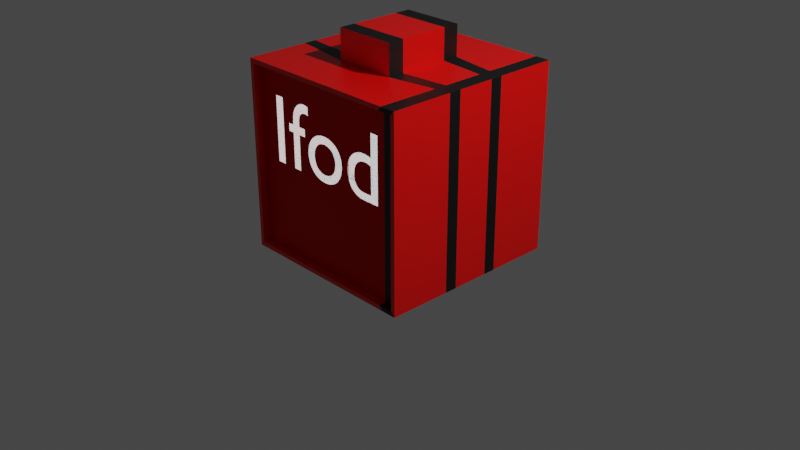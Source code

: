 # Source: Ifod.blend  (saved by Blender 2.92.15; exported with 4.5.12 LTS)
import bpy
from mathutils import Matrix  # noqa: F401  (used for matrix-valued properties, if any)

bpy.ops.wm.read_factory_settings(use_empty=True)
scene = bpy.context.scene
scene.name = 'Scene'

# ---- collections
col_collection = bpy.data.collections.new('Collection'); scene.collection.children.link(col_collection)

# ---- materials (node trees are filled in below, after node groups)
mat_material = bpy.data.materials.new('Material')
mat_material.alpha_threshold = 0.0
mat_material.use_transparent_shadow = False
mat_material.line_color = (0.0, 0.0, 0.0, 1.0)
mat_materiais = bpy.data.materials.new('Materiais')
mat_materiais.use_transparent_shadow = False
mat_materiais_001 = bpy.data.materials.new('Materiais.001')
mat_materiais_001.use_transparent_shadow = False
mat_materiais_002 = bpy.data.materials.new('Materiais.002')
mat_materiais_002.use_transparent_shadow = False

# ---- material node trees
mat_material.use_nodes = True; mat_material.node_tree.nodes.clear()
_N = mat_material.node_tree.nodes; _L = mat_material.node_tree.links
n0 = _N.new('ShaderNodeOutputMaterial'); n0.name = 'Material Output'; n0.location = (300, 300)
n1 = _N.new('ShaderNodeBsdfPrincipled'); n1.name = 'Principled BSDF'; n1.location = (10, 300)
n1.distribution = 'GGX'
n1.subsurface_method = 'BURLEY'
n1.inputs[0].default_value = (0.8, 0.001386, 0.0, 1.0)
n1.inputs[2].default_value = 0.4
n1.inputs[3].default_value = 1.45
n1.inputs[27].default_value = (0.0, 0.0, 0.0, 1.0)
n1.inputs[28].default_value = 1.0
_L.new(n1.outputs[0], n0.inputs[0])
n0.is_active_output = True
mat_materiais.use_nodes = True; mat_materiais.node_tree.nodes.clear()
_N = mat_materiais.node_tree.nodes; _L = mat_materiais.node_tree.links
n0 = _N.new('ShaderNodeBsdfPrincipled'); n0.name = 'Principled BSDF'; n0.location = (10, 300)
n0.distribution = 'GGX'
n0.subsurface_method = 'BURLEY'
n0.inputs[0].default_value = (0.8, 0.0, 0.002767, 1.0)
n0.inputs[1].default_value = 1.0
n0.inputs[2].default_value = 0.5571
n0.inputs[3].default_value = 1.45
n0.inputs[27].default_value = (0.0, 0.0, 0.0, 1.0)
n0.inputs[28].default_value = 1.0
n1 = _N.new('ShaderNodeOutputMaterial'); n1.name = 'Material Output'; n1.location = (300, 300)
_L.new(n0.outputs[0], n1.inputs[0])
n1.is_active_output = True
mat_materiais_001.use_nodes = True; mat_materiais_001.node_tree.nodes.clear()
_N = mat_materiais_001.node_tree.nodes; _L = mat_materiais_001.node_tree.links
n0 = _N.new('ShaderNodeBsdfPrincipled'); n0.name = 'Principled BSDF'; n0.location = (10, 300)
n0.distribution = 'GGX'
n0.subsurface_method = 'BURLEY'
n0.inputs[0].default_value = (0.003095, 0.003095, 0.003095, 1.0)
n0.inputs[3].default_value = 1.45
n0.inputs[27].default_value = (0.0, 0.0, 0.0, 1.0)
n0.inputs[28].default_value = 1.0
n1 = _N.new('ShaderNodeOutputMaterial'); n1.name = 'Material Output'; n1.location = (300, 300)
_L.new(n0.outputs[0], n1.inputs[0])
n1.is_active_output = True
mat_materiais_002.use_nodes = True; mat_materiais_002.node_tree.nodes.clear()
_N = mat_materiais_002.node_tree.nodes; _L = mat_materiais_002.node_tree.links
n0 = _N.new('ShaderNodeOutputMaterial'); n0.name = 'Material Output'; n0.location = (300, 300)
n1 = _N.new('ShaderNodeEmission'); n1.name = 'Emissão'; n1.location = (10, 300)
_L.new(n1.outputs[0], n0.inputs[0])
n0.is_active_output = True

# ---- world
world_world = bpy.data.worlds.new('World'); scene.world = world_world
world_world.use_nodes = True; world_world.node_tree.nodes.clear()
_N = world_world.node_tree.nodes; _L = world_world.node_tree.links
n0 = _N.new('ShaderNodeOutputWorld'); n0.name = 'World Output'; n0.location = (300, 300)
n1 = _N.new('ShaderNodeBackground'); n1.name = 'Background'; n1.location = (10, 300)
n1.inputs[0].default_value = (0.05088, 0.05088, 0.05088, 1.0)
_L.new(n1.outputs[0], n0.inputs[0])
n0.is_active_output = True
world_world.color = (0.05088, 0.05088, 0.05088)
world_world.use_sun_shadow = False
world_world.sun_shadow_jitter_overblur = 0.0

# ---- cameras
cam_camera = bpy.data.cameras.new('Camera')
cam_camera.clip_end = 100.0
cam_camera.ortho_scale = 7.314

# ---- lights
light_light = bpy.data.lights.new('Light', 'POINT')
light_light.transmission_factor = 0.0
light_light.energy = 1000.0
light_light.shadow_soft_size = 0.1
light_light.shadow_maximum_resolution = 0.006
light_light.use_absolute_resolution = True

# ---- meshes
me_cube = bpy.data.meshes.new('Cube')
me_cube.from_pydata([(1.0, 1.0, 1.0), (1.0, 1.0, -1.0), (0.953, -1.0, 0.953), (0.953, -1.0, -0.953), (-1.0, 1.0, 1.0), (-1.0, 1.0, -1.0), (-0.953, -1.0, 0.953), (-0.953, -1.0, -0.953), (-1.0, -1.0, -1.0), (-1.0, -1.0, 1.0), (1.0, -1.0, 1.0), (1.0, -1.0, -1.0), (-0.953, -0.9253, -0.953), (-0.953, -0.9253, 0.953), (0.953, -0.9253, 0.953), (0.953, -0.9253, -0.953), (-1.0, 0.3333, -1.0), (-1.0, -0.3333, -1.0), (1.0, 0.3333, 1.0), (1.0, -0.3333, 1.0), (-1.0, -0.3333, 1.0), (-1.0, 0.3333, 1.0), (1.0, -0.3333, -1.0), (1.0, 0.3333, -1.0), (0.3333, 1.0, -1.0), (-0.3333, 1.0, -1.0), (0.3333, -1.0, 1.0), (-0.3333, -1.0, 1.0), (-0.3333, -1.0, -1.0), (0.3333, -1.0, -1.0), (-0.3333, 1.0, 1.0), (0.3333, 1.0, 1.0), (0.3177, -1.0, 0.953), (-0.3177, -1.0, 0.953), (-0.3177, -1.0, -0.953), (0.3177, -1.0, -0.953), (0.3177, -0.9253, 0.953), (-0.3177, -0.9253, 0.953), (-0.3177, -0.9253, -0.953), (0.3177, -0.9253, -0.953), (0.3333, 0.3333, -1.0), (-0.3333, 0.3333, -1.0), (0.3333, -0.3333, -1.0), (-0.3333, -0.3333, -1.0), (-0.3333, 0.4375, 1.0), (0.3333, 0.4375, 1.0), (-0.3333, -0.4375, 1.0), (0.3333, -0.4375, 1.0), (-0.3333, 0.4375, 1.323), (0.3333, 0.4375, 1.323), (-0.3333, -0.4375, 1.323), (0.3333, -0.4375, 1.323), (0.6667, -1.0, -1.0), (0.6667, 1.0, 1.0), (0.6354, -1.0, -0.953), (0.6354, -0.9253, -0.953), (0.6667, 0.3854, 1.0), (0.6667, -0.3854, 1.0), (0.6667, 1.0, -1.0), (0.6667, -1.0, 1.0), (0.6354, -1.0, 0.953), (0.6354, -0.9253, 0.953), (0.6667, 0.3333, -1.0), (0.6667, -0.3333, -1.0), (0.8333, -1.0, -1.0), (0.8333, 1.0, 1.0), (0.7942, -1.0, -0.953), (0.7942, -0.9253, -0.953), (0.8333, 0.3594, 1.0), (0.8333, -0.3594, 1.0), (0.8333, 1.0, -1.0), (0.8333, -1.0, 1.0), (0.7942, -1.0, 0.953), (0.7942, -0.9253, 0.953), (0.8333, 0.3333, -1.0), (0.8333, -0.3333, -1.0), (-1.0, 0.2, -1.0), (-1.0, 0.06667, -1.0), (-1.0, -0.06667, -1.0), (-1.0, -0.2, -1.0), (1.0, 0.2, 1.0), (1.0, 0.06667, 1.0), (1.0, -0.06667, 1.0), (1.0, -0.2, 1.0), (-1.0, -0.2, 1.0), (-1.0, -0.06667, 1.0), (-1.0, 0.06667, 1.0), (-1.0, 0.2, 1.0), (1.0, -0.2, -1.0), (1.0, -0.06667, -1.0), (1.0, 0.06667, -1.0), (1.0, 0.2, -1.0), (0.3333, 0.2625, 1.0), (0.3333, 0.08749, 1.0), (0.3333, -0.08749, 1.0), (0.3333, -0.2625, 1.0), (-0.3333, 0.2625, 1.0), (-0.3333, 0.08749, 1.0), (-0.3333, -0.08749, 1.0), (-0.3333, -0.2625, 1.0), (-0.3333, 0.2, -1.0), (-0.3333, 0.06667, -1.0), (-0.3333, -0.06667, -1.0), (-0.3333, -0.2, -1.0), (0.3333, 0.2, -1.0), (0.3333, 0.06667, -1.0), (0.3333, -0.06667, -1.0), (0.3333, -0.2, -1.0), (0.3333, 0.2625, 1.323), (0.3333, 0.08749, 1.323), (0.3333, -0.08749, 1.323), (0.3333, -0.2625, 1.323), (-0.3333, 0.2625, 1.323), (-0.3333, 0.08749, 1.323), (-0.3333, -0.08749, 1.323), (-0.3333, -0.2625, 1.323), (0.6667, 0.2312, 1.0), (0.6667, 0.07708, 1.0), (0.6667, -0.07708, 1.0), (0.6667, -0.2312, 1.0), (0.6667, 0.2, -1.0), (0.6667, 0.06667, -1.0), (0.6667, -0.06667, -1.0), (0.6667, -0.2, -1.0), (0.8333, 0.2156, 1.0), (0.8333, 0.07187, 1.0), (0.8333, -0.07187, 1.0), (0.8333, -0.2156, 1.0), (0.8333, 0.2, -1.0), (0.8333, 0.06667, -1.0), (0.8333, -0.06667, -1.0), (0.8333, -0.2, -1.0)], [], [(46, 20, 9, 27), (33, 6, 13, 37), (16, 21, 4, 5), (75, 22, 11, 64), (22, 19, 10, 11), (70, 65, 0, 1), (7, 6, 9, 8), (2, 3, 11, 10), (72, 2, 10, 71), (34, 7, 8, 28), (38, 37, 13, 12), (6, 7, 12, 13), (66, 3, 15, 67), (3, 2, 14, 15), (1, 0, 18, 23), (88, 83, 19, 22), (70, 1, 23, 74), (131, 88, 22, 75), (8, 9, 20, 17), (76, 87, 21, 16), (30, 4, 21, 44), (99, 84, 20, 46), (119, 95, 47, 57), (99, 46, 50, 115), (53, 31, 45, 56), (31, 30, 44, 45), (79, 103, 43, 17), (103, 107, 42, 43), (5, 25, 41, 16), (25, 24, 40, 41), (7, 34, 38, 12), (34, 35, 39, 38), (55, 61, 36, 39), (39, 36, 37, 38), (54, 35, 29, 52), (35, 34, 28, 29), (6, 33, 27, 9), (33, 32, 26, 27), (5, 4, 30, 25), (25, 30, 31, 24), (17, 43, 28, 8), (43, 42, 29, 28), (60, 32, 36, 61), (32, 33, 37, 36), (57, 47, 26, 59), (47, 46, 27, 26), (111, 115, 50, 51), (46, 47, 51, 50), (45, 44, 48, 49), (92, 45, 49, 108), (69, 57, 59, 71), (72, 60, 61, 73), (66, 54, 52, 64), (67, 73, 61, 55), (65, 53, 56, 68), (127, 119, 57, 69), (107, 123, 63, 42), (24, 58, 62, 40), (35, 54, 55, 39), (32, 60, 59, 26), (24, 31, 53, 58), (42, 63, 52, 29), (83, 127, 69, 19), (0, 65, 68, 18), (15, 14, 73, 67), (3, 66, 64, 11), (2, 72, 73, 14), (19, 69, 71, 10), (123, 131, 75, 63), (58, 70, 74, 62), (54, 66, 67, 55), (60, 72, 71, 59), (58, 53, 65, 70), (63, 75, 64, 52), (62, 74, 128, 120), (120, 128, 129, 121), (121, 129, 130, 122), (122, 130, 131, 123), (18, 68, 124, 80), (80, 124, 125, 81), (81, 125, 126, 82), (82, 126, 127, 83), (40, 62, 120, 104), (104, 120, 121, 105), (105, 121, 122, 106), (106, 122, 123, 107), (68, 56, 116, 124), (124, 116, 117, 125), (125, 117, 118, 126), (126, 118, 119, 127), (47, 95, 111, 51), (95, 94, 110, 111), (94, 93, 109, 110), (93, 92, 108, 109), (49, 48, 112, 108), (108, 112, 113, 109), (109, 113, 114, 110), (110, 114, 115, 111), (41, 40, 104, 100), (100, 104, 105, 101), (101, 105, 106, 102), (102, 106, 107, 103), (16, 41, 100, 76), (76, 100, 101, 77), (77, 101, 102, 78), (78, 102, 103, 79), (44, 96, 112, 48), (96, 97, 113, 112), (97, 98, 114, 113), (98, 99, 115, 114), (56, 45, 92, 116), (116, 92, 93, 117), (117, 93, 94, 118), (118, 94, 95, 119), (44, 21, 87, 96), (96, 87, 86, 97), (97, 86, 85, 98), (98, 85, 84, 99), (17, 20, 84, 79), (79, 84, 85, 78), (78, 85, 86, 77), (77, 86, 87, 76), (74, 23, 91, 128), (128, 91, 90, 129), (129, 90, 89, 130), (130, 89, 88, 131), (23, 18, 80, 91), (91, 80, 81, 90), (90, 81, 82, 89), (89, 82, 83, 88)])
me_cube.polygons.foreach_set('material_index', [0, 0, 0, 2, 0, 2, 0, 0, 2, 0, 1, 0, 2, 0, 0, 2, 2, 2, 0, 2, 0, 2, 2, 2, 0, 0, 2, 2, 0, 0, 0, 0, 1, 1, 0, 0, 0, 0, 0, 0, 0, 0, 0, 0, 0, 0, 2, 0, 0, 2, 0, 0, 0, 1, 0, 2, 2, 0, 0, 0, 0, 0, 2, 2, 2, 2, 2, 2, 2, 0, 0, 0, 0, 0, 2, 0, 0, 0, 2, 2, 2, 2, 2, 0, 0, 0, 2, 0, 0, 0, 2, 0, 0, 0, 2, 0, 0, 0, 2, 0, 0, 0, 2, 0, 0, 0, 2, 0, 0, 0, 2, 0, 0, 0, 2, 0, 0, 0, 2, 0, 0, 0, 2, 2, 2, 2, 2, 0, 0, 0])
_uv = me_cube.uv_layers.new(name='UVMap')
_uv.uv.foreach_set('vector', [0.7917, 0.6667, 0.875, 0.6667, 0.875, 0.75, 0.7917, 0.75, 0.6191, 0.9147, 0.6191, 0.9941, 0.6191, 0.9941, 0.6191, 0.9147, 0.375, 0.1667, 0.625, 0.1667, 0.625, 0.25, 0.375, 0.25, 0.3542, 0.6667, 0.375, 0.6667, 0.375, 0.75, 0.3542, 0.75, 0.375, 0.6667, 0.625, 0.6667, 0.625, 0.75, 0.375, 0.75, 0.375, 0.4792, 0.625, 0.4792, 0.625, 0.5, 0.375, 0.5, 0.3809, 0.9941, 0.6191, 0.9941, 0.625, 1.0, 0.375, 1.0, 0.6191, 0.7559, 0.3809, 0.7559, 0.375, 0.75, 0.625, 0.75, 0.6191, 0.7757, 0.6191, 0.7559, 0.625, 0.75, 0.625, 0.7708, 0.3809, 0.9147, 0.3809, 0.9941, 0.375, 1.0, 0.375, 0.9167, 0.3809, 0.9147, 0.6191, 0.9147, 0.6191, 0.9941, 0.3809, 0.9941, 0.6191, 0.9941, 0.3809, 0.9941, 0.3809, 0.9941, 0.6191, 0.9941, 0.3809, 0.7757, 0.3809, 0.7559, 0.3809, 0.7559, 0.3809, 0.7757, 0.3809, 0.7559, 0.6191, 0.7559, 0.6191, 0.7559, 0.3809, 0.7559, 0.375, 0.5, 0.625, 0.5, 0.625, 0.5833, 0.375, 0.5833, 0.375, 0.65, 0.625, 0.65, 0.625, 0.6667, 0.375, 0.6667, 0.3542, 0.5, 0.375, 0.5, 0.375, 0.5833, 0.3542, 0.5833, 0.3542, 0.65, 0.375, 0.65, 0.375, 0.6667, 0.3542, 0.6667, 0.375, 0.0, 0.625, 0.0, 0.625, 0.08333, 0.375, 0.08333, 0.375, 0.15, 0.625, 0.15, 0.625, 0.1667, 0.375, 0.1667, 0.7917, 0.5, 0.875, 0.5, 0.875, 0.5833, 0.7917, 0.5833, 0.7917, 0.65, 0.875, 0.65, 0.875, 0.6667, 0.7917, 0.6667, 0.6667, 0.65, 0.7083, 0.65, 0.7083, 0.6667, 0.6667, 0.6667, 0.7917, 0.65, 0.7917, 0.6667, 0.7917, 0.6667, 0.7917, 0.65, 0.6667, 0.5, 0.7083, 0.5, 0.7083, 0.5833, 0.6667, 0.5833, 0.7083, 0.5, 0.7917, 0.5, 0.7917, 0.5833, 0.7083, 0.5833, 0.125, 0.65, 0.2083, 0.65, 0.2083, 0.6667, 0.125, 0.6667, 0.2083, 0.65, 0.2917, 0.65, 0.2917, 0.6667, 0.2083, 0.6667, 0.125, 0.5, 0.2083, 0.5, 0.2083, 0.5833, 0.125, 0.5833, 0.2083, 0.5, 0.2917, 0.5, 0.2917, 0.5833, 0.2083, 0.5833, 0.3809, 0.9941, 0.3809, 0.9147, 0.3809, 0.9147, 0.3809, 0.9941, 0.3809, 0.9147, 0.3809, 0.8353, 0.3809, 0.8353, 0.3809, 0.9147, 0.3809, 0.7956, 0.6191, 0.7956, 0.6191, 0.8353, 0.3809, 0.8353, 0.3809, 0.8353, 0.6191, 0.8353, 0.6191, 0.9147, 0.3809, 0.9147, 0.3809, 0.7956, 0.3809, 0.8353, 0.375, 0.8333, 0.375, 0.7917, 0.3809, 0.8353, 0.3809, 0.9147, 0.375, 0.9167, 0.375, 0.8333, 0.6191, 0.9941, 0.6191, 0.9147, 0.625, 0.9167, 0.625, 1.0, 0.6191, 0.9147, 0.6191, 0.8353, 0.625, 0.8333, 0.625, 0.9167, 0.375, 0.25, 0.625, 0.25, 0.625, 0.3333, 0.375, 0.3333, 0.375, 0.3333, 0.625, 0.3333, 0.625, 0.4167, 0.375, 0.4167, 0.125, 0.6667, 0.2083, 0.6667, 0.2083, 0.75, 0.125, 0.75, 0.2083, 0.6667, 0.2917, 0.6667, 0.2917, 0.75, 0.2083, 0.75, 0.6191, 0.7956, 0.6191, 0.8353, 0.6191, 0.8353, 0.6191, 0.7956, 0.6191, 0.8353, 0.6191, 0.9147, 0.6191, 0.9147, 0.6191, 0.8353, 0.6667, 0.6667, 0.7083, 0.6667, 0.7083, 0.75, 0.6667, 0.75, 0.7083, 0.6667, 0.7917, 0.6667, 0.7917, 0.75, 0.7083, 0.75, 0.7083, 0.65, 0.7917, 0.65, 0.7917, 0.6667, 0.7083, 0.6667, 0.7917, 0.6667, 0.7083, 0.6667, 0.7083, 0.6667, 0.7917, 0.6667, 0.7083, 0.5833, 0.7917, 0.5833, 0.7917, 0.5833, 0.7083, 0.5833, 0.7083, 0.6, 0.7083, 0.5833, 0.7083, 0.5833, 0.7083, 0.6, 0.6458, 0.6667, 0.6667, 0.6667, 0.6667, 0.75, 0.6458, 0.75, 0.6191, 0.7757, 0.6191, 0.7956, 0.6191, 0.7956, 0.6191, 0.7757, 0.3809, 0.7757, 0.3809, 0.7956, 0.375, 0.7917, 0.375, 0.7708, 0.3809, 0.7757, 0.6191, 0.7757, 0.6191, 0.7956, 0.3809, 0.7956, 0.6458, 0.5, 0.6667, 0.5, 0.6667, 0.5833, 0.6458, 0.5833, 0.6458, 0.65, 0.6667, 0.65, 0.6667, 0.6667, 0.6458, 0.6667, 0.2917, 0.65, 0.3333, 0.65, 0.3333, 0.6667, 0.2917, 0.6667, 0.2917, 0.5, 0.3333, 0.5, 0.3333, 0.5833, 0.2917, 0.5833, 0.3809, 0.8353, 0.3809, 0.7956, 0.3809, 0.7956, 0.3809, 0.8353, 0.6191, 0.8353, 0.6191, 0.7956, 0.625, 0.7917, 0.625, 0.8333, 0.375, 0.4167, 0.625, 0.4167, 0.625, 0.4583, 0.375, 0.4583, 0.2917, 0.6667, 0.3333, 0.6667, 0.3333, 0.75, 0.2917, 0.75, 0.625, 0.65, 0.6458, 0.65, 0.6458, 0.6667, 0.625, 0.6667, 0.625, 0.5, 0.6458, 0.5, 0.6458, 0.5833, 0.625, 0.5833, 0.3809, 0.7559, 0.6191, 0.7559, 0.6191, 0.7757, 0.3809, 0.7757, 0.3809, 0.7559, 0.3809, 0.7757, 0.375, 0.7708, 0.375, 0.75, 0.6191, 0.7559, 0.6191, 0.7757, 0.6191, 0.7757, 0.6191, 0.7559, 0.625, 0.6667, 0.6458, 0.6667, 0.6458, 0.75, 0.625, 0.75, 0.3333, 0.65, 0.3542, 0.65, 0.3542, 0.6667, 0.3333, 0.6667, 0.3333, 0.5, 0.3542, 0.5, 0.3542, 0.5833, 0.3333, 0.5833, 0.3809, 0.7956, 0.3809, 0.7757, 0.3809, 0.7757, 0.3809, 0.7956, 0.6191, 0.7956, 0.6191, 0.7757, 0.625, 0.7708, 0.625, 0.7917, 0.375, 0.4583, 0.625, 0.4583, 0.625, 0.4792, 0.375, 0.4792, 0.3333, 0.6667, 0.3542, 0.6667, 0.3542, 0.75, 0.3333, 0.75, 0.3333, 0.5833, 0.3542, 0.5833, 0.3542, 0.6, 0.3333, 0.6, 0.3333, 0.6, 0.3542, 0.6, 0.3542, 0.6167, 0.3333, 0.6167, 0.3333, 0.6167, 0.3542, 0.6167, 0.3542, 0.6333, 0.3333, 0.6333, 0.3333, 0.6333, 0.3542, 0.6333, 0.3542, 0.65, 0.3333, 0.65, 0.625, 0.5833, 0.6458, 0.5833, 0.6458, 0.6, 0.625, 0.6, 0.625, 0.6, 0.6458, 0.6, 0.6458, 0.6167, 0.625, 0.6167, 0.625, 0.6167, 0.6458, 0.6167, 0.6458, 0.6333, 0.625, 0.6333, 0.625, 0.6333, 0.6458, 0.6333, 0.6458, 0.65, 0.625, 0.65, 0.2917, 0.5833, 0.3333, 0.5833, 0.3333, 0.6, 0.2917, 0.6, 0.2917, 0.6, 0.3333, 0.6, 0.3333, 0.6167, 0.2917, 0.6167, 0.2917, 0.6167, 0.3333, 0.6167, 0.3333, 0.6333, 0.2917, 0.6333, 0.2917, 0.6333, 0.3333, 0.6333, 0.3333, 0.65, 0.2917, 0.65, 0.6458, 0.5833, 0.6667, 0.5833, 0.6667, 0.6, 0.6458, 0.6, 0.6458, 0.6, 0.6667, 0.6, 0.6667, 0.6167, 0.6458, 0.6167, 0.6458, 0.6167, 0.6667, 0.6167, 0.6667, 0.6333, 0.6458, 0.6333, 0.6458, 0.6333, 0.6667, 0.6333, 0.6667, 0.65, 0.6458, 0.65, 0.7083, 0.6667, 0.7083, 0.65, 0.7083, 0.65, 0.7083, 0.6667, 0.7083, 0.65, 0.7083, 0.6333, 0.7083, 0.6333, 0.7083, 0.65, 0.7083, 0.6333, 0.7083, 0.6167, 0.7083, 0.6167, 0.7083, 0.6333, 0.7083, 0.6167, 0.7083, 0.6, 0.7083, 0.6, 0.7083, 0.6167, 0.7083, 0.5833, 0.7917, 0.5833, 0.7917, 0.6, 0.7083, 0.6, 0.7083, 0.6, 0.7917, 0.6, 0.7917, 0.6167, 0.7083, 0.6167, 0.7083, 0.6167, 0.7917, 0.6167, 0.7917, 0.6333, 0.7083, 0.6333, 0.7083, 0.6333, 0.7917, 0.6333, 0.7917, 0.65, 0.7083, 0.65, 0.2083, 0.5833, 0.2917, 0.5833, 0.2917, 0.6, 0.2083, 0.6, 0.2083, 0.6, 0.2917, 0.6, 0.2917, 0.6167, 0.2083, 0.6167, 0.2083, 0.6167, 0.2917, 0.6167, 0.2917, 0.6333, 0.2083, 0.6333, 0.2083, 0.6333, 0.2917, 0.6333, 0.2917, 0.65, 0.2083, 0.65, 0.125, 0.5833, 0.2083, 0.5833, 0.2083, 0.6, 0.125, 0.6, 0.125, 0.6, 0.2083, 0.6, 0.2083, 0.6167, 0.125, 0.6167, 0.125, 0.6167, 0.2083, 0.6167, 0.2083, 0.6333, 0.125, 0.6333, 0.125, 0.6333, 0.2083, 0.6333, 0.2083, 0.65, 0.125, 0.65, 0.7917, 0.5833, 0.7917, 0.6, 0.7917, 0.6, 0.7917, 0.5833, 0.7917, 0.6, 0.7917, 0.6167, 0.7917, 0.6167, 0.7917, 0.6, 0.7917, 0.6167, 0.7917, 0.6333, 0.7917, 0.6333, 0.7917, 0.6167, 0.7917, 0.6333, 0.7917, 0.65, 0.7917, 0.65, 0.7917, 0.6333, 0.6667, 0.5833, 0.7083, 0.5833, 0.7083, 0.6, 0.6667, 0.6, 0.6667, 0.6, 0.7083, 0.6, 0.7083, 0.6167, 0.6667, 0.6167, 0.6667, 0.6167, 0.7083, 0.6167, 0.7083, 0.6333, 0.6667, 0.6333, 0.6667, 0.6333, 0.7083, 0.6333, 0.7083, 0.65, 0.6667, 0.65, 0.7917, 0.5833, 0.875, 0.5833, 0.875, 0.6, 0.7917, 0.6, 0.7917, 0.6, 0.875, 0.6, 0.875, 0.6167, 0.7917, 0.6167, 0.7917, 0.6167, 0.875, 0.6167, 0.875, 0.6333, 0.7917, 0.6333, 0.7917, 0.6333, 0.875, 0.6333, 0.875, 0.65, 0.7917, 0.65, 0.375, 0.08333, 0.625, 0.08333, 0.625, 0.1, 0.375, 0.1, 0.375, 0.1, 0.625, 0.1, 0.625, 0.1167, 0.375, 0.1167, 0.375, 0.1167, 0.625, 0.1167, 0.625, 0.1333, 0.375, 0.1333, 0.375, 0.1333, 0.625, 0.1333, 0.625, 0.15, 0.375, 0.15, 0.3542, 0.5833, 0.375, 0.5833, 0.375, 0.6, 0.3542, 0.6, 0.3542, 0.6, 0.375, 0.6, 0.375, 0.6167, 0.3542, 0.6167, 0.3542, 0.6167, 0.375, 0.6167, 0.375, 0.6333, 0.3542, 0.6333, 0.3542, 0.6333, 0.375, 0.6333, 0.375, 0.65, 0.3542, 0.65, 0.375, 0.5833, 0.625, 0.5833, 0.625, 0.6, 0.375, 0.6, 0.375, 0.6, 0.625, 0.6, 0.625, 0.6167, 0.375, 0.6167, 0.375, 0.6167, 0.625, 0.6167, 0.625, 0.6333, 0.375, 0.6333, 0.375, 0.6333, 0.625, 0.6333, 0.625, 0.65, 0.375, 0.65])
me_cube.materials.append(mat_material)
me_cube.materials.append(mat_materiais)
me_cube.materials.append(mat_materiais_001)
me_cube.use_remesh_preserve_volume = False
me_cube.use_remesh_preserve_attributes = False
me_cube.use_mirror_vertex_groups = False
me_cube.update()

# ---- curves / text
txt_texto = bpy.data.curves.new('Texto', 'FONT')
txt_texto.dimensions = '2D'
txt_texto.body = 'Ifod'
txt_texto.materials.append(mat_materiais_002)
txt_texto.use_path_clamp = True
txt_texto.align_x = 'CENTER'
txt_texto.align_y = 'CENTER'

# ---- objects
ob_cube = bpy.data.objects.new('Cube', me_cube)
ob_light = bpy.data.objects.new('Light', light_light)
ob_camera = bpy.data.objects.new('Camera', cam_camera)
ob_texto = bpy.data.objects.new('Texto', txt_texto)

# ---- transforms, parenting, visibility, modifiers, constraints
ob_cube.location = (0.0, 0.0, 1.0)
ob_cube.lock_rotations_4d = False
ob_cube.empty_display_type = 'ARROWS'
ob_cube.lineart.crease_threshold = 0.0
ob_light.location = (4.076, 1.005, 5.904)
ob_light.rotation_euler = (0.6503, 0.05522, 1.866)
ob_light.lock_rotations_4d = False
ob_light.empty_display_type = 'ARROWS'
ob_light.color = (0.0, 0.0, 0.0, 0.0)
ob_light.lineart.crease_threshold = 0.0
ob_camera.location = (7.359, -6.926, 5.273)
ob_camera.rotation_euler = (1.109, 0.0, 0.8149)
ob_camera.lock_rotations_4d = False
ob_camera.empty_display_type = 'ARROWS'
ob_camera.color = (0.0, 0.0, 0.0, 0.0)
ob_camera.display_type = 'WIRE'
ob_camera.lineart.crease_threshold = 0.0
ob_texto.location = (-0.01579, -1.187, 1.298)
ob_texto.rotation_euler = (1.571, -0.0, 0.0)
ob_texto.lineart.crease_threshold = 0.0
_m = ob_texto.modifiers.new('Envelopar', 'SHRINKWRAP')
_m.use_apply_on_spline = True
_m.target = ob_cube

# ---- collection membership
col_collection.objects.link(ob_cube)
col_collection.objects.link(ob_light)
col_collection.objects.link(ob_camera)
col_collection.objects.link(ob_texto)

# ---- scene / render settings (as saved in the file)
scene.camera = ob_camera
scene.frame_start = 1; scene.frame_end = 250; scene.frame_set(1)
scene.render.engine = 'BLENDER_EEVEE_NEXT'
scene.cycles.use_denoising = False
scene.cycles.samples = 128
scene.cycles.sampling_pattern = 'TABULATED_SOBOL'
scene.cycles.use_adaptive_sampling = False
scene.cycles.use_light_tree = False
scene.view_settings.view_transform = 'Filmic'
bpy.context.view_layer.update()
